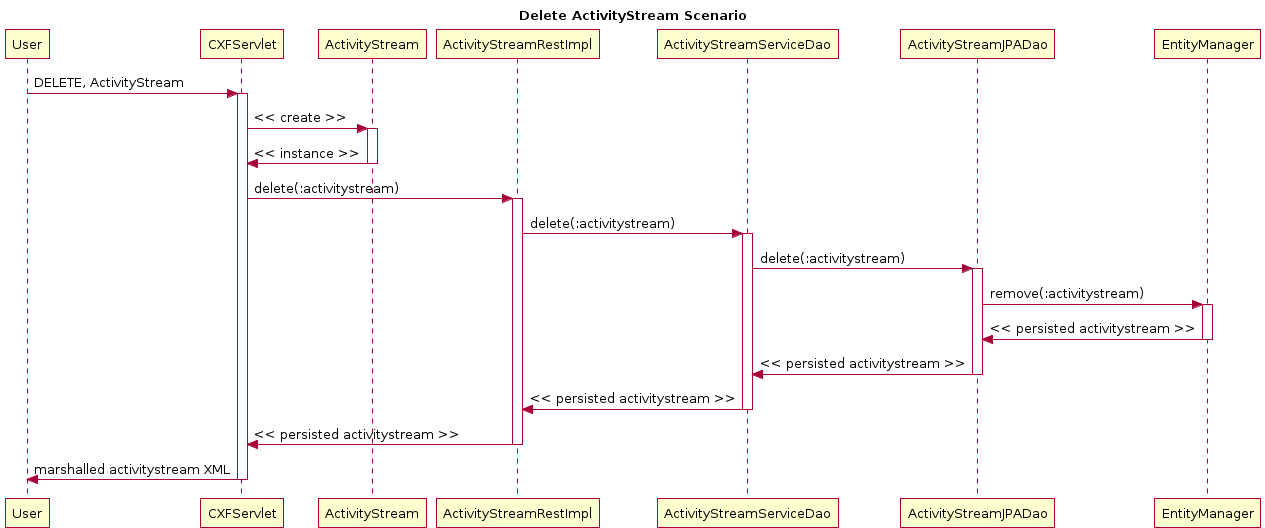

The diagram above was rendered by PlantUML. Its source (embedded in the PNG):
@startuml
title Delete ActivityStream Scenario
participant User
User -> CXFServlet: DELETE, ActivityStream
activate CXFServlet
CXFServlet -> ActivityStream: << create >>
activate ActivityStream
ActivityStream -> CXFServlet: << instance >>
deactivate ActivityStream
CXFServlet -> ActivityStreamRestImpl: delete(:activitystream)
activate ActivityStreamRestImpl
ActivityStreamRestImpl -> ActivityStreamServiceDao: delete(:activitystream)
activate ActivityStreamServiceDao
ActivityStreamServiceDao -> ActivityStreamJPADao: delete(:activitystream)
activate ActivityStreamJPADao
ActivityStreamJPADao -> EntityManager: remove(:activitystream)
activate EntityManager
EntityManager -> ActivityStreamJPADao: << persisted activitystream >>
deactivate EntityManager
ActivityStreamJPADao -> ActivityStreamServiceDao: << persisted activitystream >>
deactivate ActivityStreamJPADao
ActivityStreamServiceDao -> ActivityStreamRestImpl: << persisted activitystream >>
deactivate ActivityStreamServiceDao
ActivityStreamRestImpl -> CXFServlet: << persisted activitystream >>
deactivate ActivityStreamRestImpl
CXFServlet -> User: marshalled activitystream XML
deactivate CXFServlet
@enduml